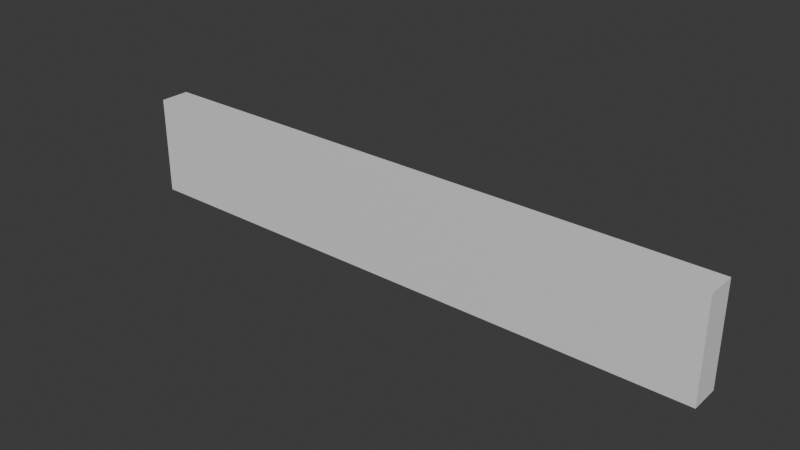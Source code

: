 # Source: pared1.blend  (saved by Blender 4.5.90; exported with 4.5.12 LTS)
import bpy
from mathutils import Matrix  # noqa: F401  (used for matrix-valued properties, if any)

bpy.ops.wm.read_factory_settings(use_empty=True)
scene = bpy.context.scene
scene.name = 'Scene'

# ---- collections
col_collection = bpy.data.collections.new('Collection'); scene.collection.children.link(col_collection)

# ---- materials (node trees are filled in below, after node groups)
mat_material = bpy.data.materials.new('Material')
mat_material.alpha_threshold = 0.0
mat_material.roughness = 0.5
mat_material.line_color = (0.0, 0.0, 0.0, 1.0)

# ---- material node trees
mat_material.use_nodes = True; mat_material.node_tree.nodes.clear()
_N = mat_material.node_tree.nodes; _L = mat_material.node_tree.links
n0 = _N.new('ShaderNodeOutputMaterial'); n0.name = 'Material Output'; n0.location = (200, 100)
n1 = _N.new('ShaderNodeBsdfPrincipled'); n1.name = 'Principled BSDF'; n1.location = (-200, 100)
n1.inputs[3].default_value = 1.45
_L.new(n1.outputs[0], n0.inputs[0])
n0.is_active_output = True

# ---- world
world_world = bpy.data.worlds.new('World'); scene.world = world_world
world_world.use_nodes = True; world_world.node_tree.nodes.clear()
_N = world_world.node_tree.nodes; _L = world_world.node_tree.links
n0 = _N.new('ShaderNodeOutputWorld'); n0.name = 'World Output'; n0.location = (200, 100)
n1 = _N.new('ShaderNodeBackground'); n1.name = 'Background'; n1.location = (-200, 100)
n1.inputs[0].default_value = (0.05088, 0.05088, 0.05088, 1.0)
_L.new(n1.outputs[0], n0.inputs[0])
n0.is_active_output = True
world_world.color = (0.05088, 0.05088, 0.05088)
world_world.sun_shadow_jitter_overblur = 0.0

# ---- meshes
me_cube = bpy.data.meshes.new('Cube')
me_cube.from_pydata([(5.99, -1.979e-05, 2.006), (5.99, -1.979e-05, 0.006357), (5.99, -0.6, 2.006), (5.99, -0.6, 0.006357), (-6.01, -1.979e-05, 2.006), (-6.01, -1.979e-05, 0.006357), (-6.01, -0.6, 2.006), (-6.01, -0.6, 0.006357)], [], [(0, 4, 6, 2), (3, 2, 6, 7), (7, 6, 4, 5), (5, 1, 3, 7), (1, 0, 2, 3), (5, 4, 0, 1)])
_uv = me_cube.uv_layers.new(name='UVMap')
_uv.uv.foreach_set('vector', [0.625, 0.5, 0.875, 0.5, 0.875, 0.75, 0.625, 0.75, 0.375, 0.75, 0.625, 0.75, 0.625, 1.0, 0.375, 1.0, 0.375, 0.0, 0.625, 0.0, 0.625, 0.25, 0.375, 0.25, 0.125, 0.5, 0.375, 0.5, 0.375, 0.75, 0.125, 0.75, 0.375, 0.5, 0.625, 0.5, 0.625, 0.75, 0.375, 0.75, 0.375, 0.25, 0.625, 0.25, 0.625, 0.5, 0.375, 0.5])
me_cube.materials.append(mat_material)
me_cube.use_mirror_vertex_groups = False
me_cube.update()

# ---- objects
ob_cube_col = bpy.data.objects.new('Cube-col', me_cube)

# ---- transforms, parenting, visibility, modifiers, constraints
ob_cube_col.location = (0.004933, 0.3, -1.006)
ob_cube_col.lock_rotations_4d = False
ob_cube_col.empty_display_type = 'ARROWS'
ob_cube_col.lineart.crease_threshold = 0.0

# ---- collection membership
col_collection.objects.link(ob_cube_col)

# ---- scene / render settings (as saved in the file)
scene.frame_start = 1; scene.frame_end = 250; scene.frame_set(1)
scene.render.engine = 'BLENDER_EEVEE_NEXT'
bpy.context.view_layer.update()

# ---- added for rendering (the .blend has no active camera and no usable light): camera, sun
cam_auto = bpy.data.cameras.new('AutoCamera')
cam_auto.lens = 50.0
cam_auto.sensor_width = 36.0
cam_auto.clip_end = 1000.0
ob_auto_camera = bpy.data.objects.new('AutoCamera', cam_auto)
scene.collection.objects.link(ob_auto_camera)
ob_auto_camera.location = (11.2646, -13.5234, 9.01562)
ob_auto_camera.rotation_euler = (1.09748, -7.21219e-08, 0.694738)
scene.camera = ob_auto_camera
light_auto_sun = bpy.data.lights.new('AutoSun', 'SUN')
light_auto_sun.energy = 3.0
light_auto_sun.angle = 0.0523599
ob_auto_sun = bpy.data.objects.new('AutoSun', light_auto_sun)
scene.collection.objects.link(ob_auto_sun)
ob_auto_sun.rotation_euler = (0.872665, 0.174533, 0.523599)
bpy.context.view_layer.update()
